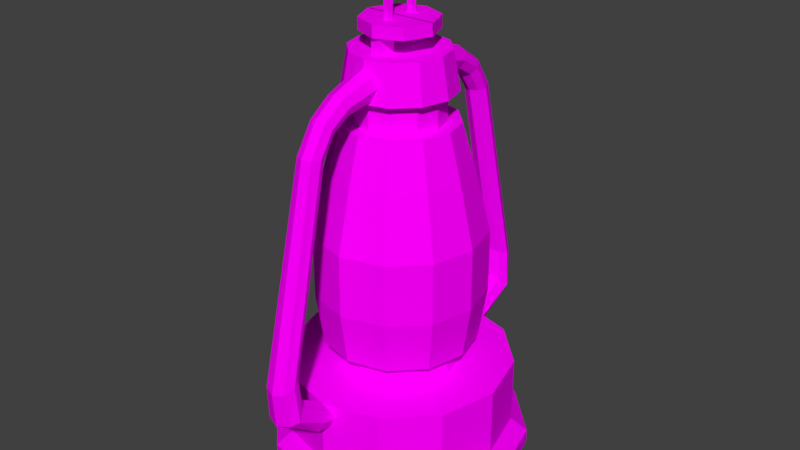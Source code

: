 # Source: handLight.blend  (saved by Blender 2.77.0; exported with 4.5.12 LTS)
import bpy
from mathutils import Matrix  # noqa: F401  (used for matrix-valued properties, if any)

bpy.ops.wm.read_factory_settings(use_empty=True)
scene = bpy.context.scene
scene.name = 'Scene'

# ---- collections
col_collection_1 = bpy.data.collections.new('Collection 1'); scene.collection.children.link(col_collection_1)

# ---- images (referenced by path relative to the original .blend; pixels are not part of the script)
import os
ASSET_DIR = os.environ.get("B2B_ASSET_DIR", "")  # directory of the original .blend (textures are referenced by path, not embedded)
HERE = os.path.dirname(os.path.abspath(__file__))  # packed textures are extracted next to this script under _unpacked/

def load_image(name, relpath, width, height, colorspace="sRGB"):
    """Load a texture the original file referenced (path relative to the .blend, or extracted next to this script)."""
    p = next((c for c in (os.path.join(HERE, relpath), os.path.join(ASSET_DIR, relpath)) if relpath and os.path.exists(c)), "")
    if p:
        img = bpy.data.images.load(p, check_existing=True)
        img.name = name
    else:  # same state as the original file: an image datablock whose file is absent (Cycles renders it pink)
        img = bpy.data.images.new(name, width, height)
        img.source = "FILE"
        img.filepath = "//" + (relpath or name)
    img.colorspace_settings.name = colorspace
    return img
img_colorpalette_jpg_001 = load_image('colorPalette.jpg.001', 'colorPalette.jpg', 1024, 1024, 'sRGB')

# ---- materials (node trees are filled in below, after node groups)
mat_material = bpy.data.materials.new('Material')
mat_material.alpha_threshold = 0.0
mat_material.roughness = 0.5
mat_material.line_color = (0.0, 0.0, 0.0, 1.0)

# ---- material node trees
mat_material.use_nodes = True; mat_material.node_tree.nodes.clear()
_N = mat_material.node_tree.nodes; _L = mat_material.node_tree.links
n0 = _N.new('ShaderNodeOutputMaterial'); n0.name = 'Material Output'; n0.location = (300, 300)
n1 = _N.new('ShaderNodeBsdfDiffuse'); n1.name = 'Diffuse BSDF'; n1.location = (10, 300)
n2 = _N.new('ShaderNodeTexImage'); n2.name = 'Image Texture'; n2.location = (228, 132)
n2.width = 140
n2.image = img_colorpalette_jpg_001
n3 = _N.new('ShaderNodeTexCoord'); n3.name = 'Texture Coordinate'; n3.location = (-183, 230)
_L.new(n1.outputs[0], n0.inputs[0])
_L.new(n3.outputs[2], n2.inputs[0])
_L.new(n2.outputs[0], n1.inputs[0])
n0.is_active_output = True

# ---- world
world_world = bpy.data.worlds.new('World'); scene.world = world_world
world_world.color = (0.05088, 0.05088, 0.05088)
world_world.use_sun_shadow = False
world_world.sun_shadow_jitter_overblur = 0.0
world_world.cycles.sampling_method = 'MANUAL'

# ---- meshes
me_cube = bpy.data.meshes.new('Cube')
me_cube.from_pydata([(0.5733, 0.993, -0.05022), (9.582e-08, 0.6766, 1.033), (0.0, 1.0, 0.191), (-6.697e-12, 1.001, 0.7917), (0.5, 0.866, 0.191), (0.5003, 0.8666, 0.7917), (0.866, 0.5, 0.191), (0.8666, 0.5003, 0.7917), (1.0, 0.0, 0.191), (1.001, 0.0, 0.7917), (-1.0, -4.768e-07, 0.191), (-1.001, -4.768e-07, 0.7917), (-0.866, 0.5, 0.191), (-0.8666, 0.5003, 0.7917), (-0.5, 0.866, 0.191), (-0.5003, 0.8666, 0.7917), (0.5733, 0.993, 0.07503), (1.345e-09, 1.147, 0.07503), (0.993, 0.5733, 0.07503), (1.147, 0.0, 0.07503), (-1.147, -4.768e-07, 0.07503), (-0.993, 0.5733, 0.07503), (-0.5733, 0.993, 0.07503), (1.345e-09, 0.0, -0.05022), (1.345e-09, 1.147, -0.05022), (0.993, 0.5733, -0.05022), (1.147, 0.0, -0.05022), (-1.147, -4.768e-07, -0.05022), (-0.993, 0.5733, -0.05022), (-0.5733, 0.993, -0.05022), (0.2669, 0.4623, 0.7914), (6.486e-08, 0.5338, 0.7914), (0.4623, 0.2669, 0.7914), (0.5338, 0.0, 0.7914), (-0.5338, -2.384e-07, 0.7914), (-0.4623, 0.2669, 0.7914), (-0.2669, 0.4623, 0.7914), (5.873e-08, 0.4937, 0.9637), (7.092e-08, 0.4987, 2.978), (0.2469, 0.4276, 0.9637), (0.4276, 0.2469, 0.9637), (0.4937, 0.0, 0.9637), (-0.4937, -2.384e-07, 0.9637), (-0.4276, 0.2469, 0.9637), (-0.2469, 0.4276, 0.9637), (-0.5278, 0.3047, 2.593), (0.3383, 0.5859, 1.033), (0.5859, 0.3383, 1.033), (0.6766, 0.0, 1.033), (-0.6766, -2.384e-07, 1.033), (-0.5859, 0.3383, 1.033), (-0.3383, 0.5859, 1.033), (0.1904, 0.3298, 2.975), (0.4319, 0.2493, 2.978), (0.4987, 0.0, 2.978), (-0.4987, -2.384e-07, 2.978), (-0.4319, 0.2493, 2.978), (-0.1904, 0.3298, 2.975), (-0.6463, 0.3732, 2.043), (-0.6485, 0.3744, 1.499), (0.6095, 0.0, 2.593), (0.7463, 0.0, 2.043), (0.7488, 0.0, 1.499), (-0.6095, -2.384e-07, 2.593), (-0.7463, -2.384e-07, 2.043), (-0.7488, -2.384e-07, 1.499), (0.5278, 0.3047, 2.593), (0.6463, 0.3732, 2.043), (0.6485, 0.3744, 1.499), (0.3744, 0.6485, 1.499), (0.3732, 0.6463, 2.043), (0.3047, 0.5278, 2.593), (8.471e-08, 0.6095, 2.593), (1.02e-07, 0.7463, 2.043), (1.04e-07, 0.7488, 1.499), (-0.3744, 0.6485, 1.499), (-0.3732, 0.6463, 2.043), (-0.3047, 0.5278, 2.593), (0.2493, 0.4319, 2.978), (7.637e-08, 0.3809, 2.975), (0.3298, 0.1904, 2.975), (0.3809, 0.0, 2.975), (-0.3809, -2.384e-07, 2.975), (-0.3298, 0.1904, 2.975), (-0.2493, 0.4319, 2.978), (1.243e-08, 0.0, 3.558), (0.1904, 0.3298, 3.235), (-0.1904, 0.3298, 3.235), (7.712e-08, 0.3809, 3.235), (0.3298, 0.1904, 3.235), (0.3809, 0.0, 3.235), (-0.3809, -2.384e-07, 3.235), (-0.3298, 0.1904, 3.235), (0.2389, 0.4137, 3.235), (-0.2389, 0.4137, 3.235), (9.149e-08, 0.4777, 3.235), (0.4137, 0.2389, 3.235), (0.4777, 0.0, 3.235), (-0.4777, -2.384e-07, 3.235), (-0.4137, 0.2389, 3.235), (0.2082, 0.3607, 3.569), (-0.2082, 0.3607, 3.569), (8.334e-08, 0.4165, 3.569), (0.3607, 0.2082, 3.569), (0.4165, 0.0, 3.569), (-0.4165, -2.384e-07, 3.569), (-0.3607, 0.2082, 3.569), (-3.749e-08, 0.9448, 0.6559), (-3.491e-08, 0.4308, 3.407), (-4.072e-08, 0.9448, 0.5524), (-4.149e-08, 0.3946, 3.513), (0.0732, 0.9448, 0.5827), (0.09675, 0.3946, 3.473), (0.1035, 0.9448, 0.6559), (0.1368, 0.3946, 3.376), (0.0732, 0.9448, 0.7291), (0.09675, 0.3946, 3.279), (-4.977e-08, 0.9448, 0.7594), (-5.345e-08, 0.3946, 3.239), (-0.0732, 0.9448, 0.7291), (-0.09675, 0.3946, 3.279), (-0.1035, 0.9448, 0.6559), (-0.1368, 0.3946, 3.376), (-0.0732, 0.9448, 0.5827), (-0.09675, 0.3946, 3.473), (-3.91e-08, 1.15, 0.5889), (-4.068e-08, 1.511, 0.855), (-3.91e-08, 1.537, 1.16), (0.09414, 1.501, 1.177), (0.1116, 1.473, 0.8768), (0.09414, 1.136, 0.6253), (0.1331, 1.418, 1.215), (0.1578, 1.401, 0.901), (0.1331, 1.102, 0.7132), (0.09414, 1.339, 1.25), (0.1116, 1.321, 0.9661), (0.09414, 1.068, 0.801), (-5.074e-08, 1.305, 1.268), (-5.447e-08, 1.289, 0.9952), (-5.074e-08, 1.054, 0.8374), (-0.09414, 1.339, 1.25), (-0.1116, 1.321, 0.9661), (-0.09414, 1.068, 0.801), (-0.1331, 1.418, 1.215), (-0.1578, 1.401, 0.901), (-0.1331, 1.102, 0.7132), (-0.09414, 1.501, 1.177), (-0.1116, 1.473, 0.8768), (-0.09414, 1.136, 0.6253), (-4.008e-08, 0.7444, 3.391), (0.0768, 0.7322, 3.362), (0.1086, 0.7031, 3.292), (0.0768, 0.6743, 3.222), (-4.957e-08, 0.6621, 3.193), (-0.0768, 0.6743, 3.222), (-0.1086, 0.7031, 3.292), (-0.0768, 0.7322, 3.362), (0.07245, 0.9275, 3.23), (0.1025, 0.8771, 3.18), (0.07245, 0.8276, 3.131), (-5.225e-08, 0.8065, 3.11), (-0.07245, 0.8276, 3.131), (-0.1025, 0.8771, 3.18), (-0.07245, 0.9275, 3.23), (-4.329e-08, 0.9485, 3.251), (0.07245, 1.082, 2.989), (0.1025, 1.013, 2.974), (0.07245, 0.9452, 2.959), (-5.224e-08, 0.9165, 2.953), (-0.07245, 0.9452, 2.959), (-0.1025, 1.013, 2.974), (-0.07245, 1.082, 2.989), (-4.328e-08, 1.11, 2.994), (-0.04418, 0.1246, 3.545), (-0.04418, 0.1246, 3.706), (-0.04418, 0.2856, 3.545), (-0.04418, 0.2856, 3.706), (0.04418, 0.1246, 3.545), (0.04418, 0.1246, 3.706), (0.04418, 0.2856, 3.545), (0.04418, 0.2856, 3.706), (-1.526e-08, 0.005318, 3.705), (-1.526e-08, 0.005318, 3.809), (-1.526e-08, 0.325, 3.705), (-1.526e-08, 0.325, 3.809), (0.226, 0.2313, 3.705), (0.226, 0.2313, 3.809), (0.3196, 0.005318, 3.705), (0.3196, 0.005318, 3.809), (-0.3196, 0.005318, 3.705), (-0.3196, 0.005318, 3.809), (-0.226, 0.2313, 3.705), (-0.226, 0.2313, 3.809), (-0.02245, 0.1144, 3.801), (-0.02245, 0.1019, 4.053), (-0.02245, 0.163, 3.801), (-0.02245, 0.163, 4.053), (0.02245, 0.1144, 3.801), (0.02245, 0.1019, 4.053), (0.02245, 0.163, 3.801), (0.02245, 0.163, 4.053), (-0.02245, -0.001069, 4.111), (0.02245, -0.001069, 4.111), (-0.02245, -0.001069, 4.067), (0.02245, -0.001069, 4.067), (0.02245, 0.1019, 4.111), (-0.02245, 0.1019, 4.111), (0.02245, 0.163, 4.072), (0.02245, 0.1243, 4.111), (0.02245, 0.1578, 4.092), (0.02245, 0.1437, 4.106), (-0.02245, 0.1243, 4.111), (-0.02245, 0.163, 4.072), (-0.02245, 0.1437, 4.106), (-0.02245, 0.1578, 4.092)], [], [(10, 12, 21, 20), (35, 34, 42, 43), (2, 3, 5, 4), (6, 8, 19, 18), (33, 32, 40, 41), (4, 5, 7, 6), (6, 7, 9, 8), (14, 2, 17, 22), (32, 30, 39, 40), (31, 36, 44, 37), (12, 14, 22, 21), (4, 6, 18, 16), (2, 4, 16, 17), (30, 31, 37, 39), (36, 35, 43, 44), (10, 11, 13, 12), (12, 13, 15, 14), (14, 15, 3, 2), (18, 19, 26, 25), (22, 17, 24, 29), (17, 16, 0, 24), (21, 22, 29, 28), (16, 18, 25, 0), (20, 21, 28, 27), (23, 24, 0), (23, 0, 25), (23, 25, 26), (23, 27, 28), (23, 28, 29), (23, 29, 24), (31, 30, 5, 3), (30, 32, 7, 5), (32, 33, 9, 7), (34, 35, 13, 11), (35, 36, 15, 13), (36, 31, 3, 15), (39, 37, 1, 46), (44, 43, 50, 51), (43, 42, 49, 50), (41, 40, 47, 48), (40, 39, 46, 47), (37, 44, 51, 1), (71, 72, 38, 78), (77, 45, 56, 84), (45, 63, 55, 56), (60, 66, 53, 54), (66, 71, 78, 53), (72, 77, 84, 38), (79, 57, 87, 88), (52, 79, 88, 86), (57, 83, 92, 87), (83, 82, 91, 92), (81, 80, 89, 90), (80, 52, 86, 89), (1, 51, 75, 74), (74, 75, 76, 73), (73, 76, 77, 72), (47, 46, 69, 68), (68, 69, 70, 67), (67, 70, 71, 66), (48, 47, 68, 62), (62, 68, 67, 61), (61, 67, 66, 60), (50, 49, 65, 59), (59, 65, 64, 58), (58, 64, 63, 45), (51, 50, 59, 75), (75, 59, 58, 76), (76, 58, 45, 77), (46, 1, 74, 69), (69, 74, 73, 70), (70, 73, 72, 71), (79, 52, 78, 38), (52, 80, 53, 78), (80, 81, 54, 53), (82, 83, 56, 55), (83, 57, 84, 56), (57, 79, 38, 84), (92, 91, 98, 99), (90, 89, 96, 97), (89, 86, 93, 96), (88, 87, 94, 95), (86, 88, 95, 93), (87, 92, 99, 94), (97, 96, 103, 104), (96, 93, 100, 103), (95, 94, 101, 102), (93, 95, 102, 100), (94, 99, 106, 101), (99, 98, 105, 106), (85, 100, 102), (85, 103, 100), (85, 104, 103), (85, 106, 105), (85, 101, 106), (85, 102, 101), (107, 109, 111), (108, 112, 110), (149, 110, 112, 150), (107, 111, 113), (108, 114, 112), (150, 112, 114, 151), (107, 113, 115), (108, 116, 114), (151, 114, 116, 152), (107, 115, 117), (108, 118, 116), (152, 116, 118, 153), (107, 117, 119), (108, 120, 118), (153, 118, 120, 154), (107, 119, 121), (108, 122, 120), (154, 120, 122, 155), (107, 121, 123), (108, 124, 122), (155, 122, 124, 156), (107, 123, 109), (108, 110, 124), (156, 124, 110, 149), (123, 148, 125, 109), (148, 147, 126, 125), (147, 146, 127, 126), (121, 145, 148, 123), (145, 144, 147, 148), (144, 143, 146, 147), (119, 142, 145, 121), (142, 141, 144, 145), (141, 140, 143, 144), (117, 139, 142, 119), (139, 138, 141, 142), (138, 137, 140, 141), (115, 136, 139, 117), (136, 135, 138, 139), (135, 134, 137, 138), (113, 133, 136, 115), (133, 132, 135, 136), (132, 131, 134, 135), (111, 130, 133, 113), (130, 129, 132, 133), (129, 128, 131, 132), (109, 125, 130, 111), (125, 126, 129, 130), (126, 127, 128, 129), (163, 156, 149, 164), (162, 155, 156, 163), (161, 154, 155, 162), (160, 153, 154, 161), (159, 152, 153, 160), (158, 151, 152, 159), (157, 150, 151, 158), (164, 149, 150, 157), (172, 164, 157, 165), (165, 157, 158, 166), (166, 158, 159, 167), (167, 159, 160, 168), (168, 160, 161, 169), (169, 161, 162, 170), (170, 162, 163, 171), (171, 163, 164, 172), (146, 171, 172, 127), (143, 170, 171, 146), (140, 169, 170, 143), (137, 168, 169, 140), (134, 167, 168, 137), (131, 166, 167, 134), (128, 165, 166, 131), (127, 172, 165, 128), (174, 176, 175, 173), (176, 180, 179, 175), (180, 178, 177, 179), (178, 174, 173, 177), (173, 175, 179, 177), (178, 180, 176, 174), (181, 183, 185), (182, 186, 184), (183, 184, 186, 185), (181, 185, 187), (182, 188, 186), (185, 186, 188, 187), (181, 189, 191), (182, 192, 190), (189, 190, 192, 191), (181, 191, 183), (182, 184, 192), (191, 192, 184, 183), (194, 196, 195, 193), (196, 200, 199, 195), (200, 198, 197, 199), (198, 194, 193, 197), (193, 195, 199, 197), (206, 194, 203, 201), (205, 208, 211, 206), (198, 200, 207, 209, 210, 208, 205), (194, 198, 204, 203), (196, 194, 206, 211, 213, 214, 212), (198, 205, 202, 204), (205, 206, 201, 202), (211, 208, 210, 213), (213, 210, 209, 214), (214, 209, 207, 212), (200, 196, 212, 207)])
_uv = me_cube.uv_layers.new(name='UVMap')
_uv.uv.foreach_set('vector', [0.1176, 0.1424, 0.1159, 0.1428, 0.1157, 0.1424, 0.1176, 0.1419, 0.1297, 0.1538, 0.1297, 0.1529, 0.1302, 0.1529, 0.1302, 0.1538, 0.1248, 0.1534, 0.1268, 0.1534, 0.1269, 0.1551, 0.1249, 0.1551, 0.1159, 0.1486, 0.1176, 0.1491, 0.1176, 0.1496, 0.1157, 0.1491, 0.1297, 0.1474, 0.1297, 0.1465, 0.1303, 0.1465, 0.1303, 0.1473, 0.1269, 0.1518, 0.1289, 0.1518, 0.1289, 0.1531, 0.1269, 0.1531, 0.1269, 0.1531, 0.1289, 0.1531, 0.1289, 0.1548, 0.1269, 0.1549, 0.1147, 0.1441, 0.1143, 0.1457, 0.1138, 0.1457, 0.1143, 0.1438, 0.1297, 0.1465, 0.1297, 0.1457, 0.1303, 0.1458, 0.1303, 0.1465, 0.1262, 0.156, 0.1263, 0.1551, 0.1268, 0.1552, 0.1268, 0.156, 0.1159, 0.1428, 0.1147, 0.1441, 0.1143, 0.1438, 0.1157, 0.1424, 0.1147, 0.1474, 0.1159, 0.1486, 0.1157, 0.1491, 0.1143, 0.1477, 0.1143, 0.1457, 0.1147, 0.1474, 0.1143, 0.1477, 0.1138, 0.1457, 0.1263, 0.1569, 0.1262, 0.156, 0.1268, 0.156, 0.1268, 0.1569, 0.1297, 0.1545, 0.1297, 0.1538, 0.1302, 0.1538, 0.1302, 0.1544, 0.1184, 0.1541, 0.1204, 0.1542, 0.1204, 0.1559, 0.1183, 0.1559, 0.1183, 0.1559, 0.1204, 0.1559, 0.1204, 0.1572, 0.1184, 0.1572, 0.1249, 0.1518, 0.1269, 0.1518, 0.1268, 0.1534, 0.1248, 0.1534, 0.1297, 0.1508, 0.1297, 0.1528, 0.1293, 0.1528, 0.1293, 0.1508, 0.1293, 0.1457, 0.1293, 0.1438, 0.1297, 0.1438, 0.1297, 0.1457, 0.1293, 0.1438, 0.1293, 0.1419, 0.1297, 0.1419, 0.1297, 0.1438, 0.1297, 0.1477, 0.1297, 0.1492, 0.1293, 0.1492, 0.1293, 0.1477, 0.1297, 0.1492, 0.1297, 0.1508, 0.1293, 0.1508, 0.1293, 0.1493, 0.1297, 0.1457, 0.1297, 0.1477, 0.1293, 0.1477, 0.1293, 0.1457, 0.1215, 0.1457, 0.1176, 0.1457, 0.1181, 0.1438, 0.1215, 0.1457, 0.1181, 0.1438, 0.1195, 0.1424, 0.1215, 0.1457, 0.1195, 0.1424, 0.1215, 0.1419, 0.1215, 0.1457, 0.1215, 0.1496, 0.1195, 0.1491, 0.1215, 0.1457, 0.1195, 0.1491, 0.1181, 0.1477, 0.1215, 0.1457, 0.1181, 0.1477, 0.1176, 0.1457, 0.123, 0.1452, 0.1233, 0.1461, 0.1219, 0.1469, 0.1215, 0.1452, 0.1233, 0.1461, 0.1239, 0.1468, 0.1232, 0.1482, 0.1219, 0.1469, 0.1239, 0.1468, 0.1248, 0.147, 0.1248, 0.1486, 0.1232, 0.1482, 0.1248, 0.1434, 0.1239, 0.1437, 0.1232, 0.1423, 0.1248, 0.1419, 0.1239, 0.1437, 0.1233, 0.1443, 0.1219, 0.1436, 0.1232, 0.1423, 0.1233, 0.1443, 0.123, 0.1452, 0.1215, 0.1452, 0.1219, 0.1436, 0.1988, 0.01863, 0.1985, 0.01946, 0.1979, 0.01946, 0.1982, 0.01832, 0.1988, 0.02029, 0.1994, 0.02089, 0.199, 0.02143, 0.1982, 0.02059, 0.1994, 0.02089, 0.2002, 0.02112, 0.2002, 0.02173, 0.199, 0.02143, 0.2002, 0.0178, 0.1994, 0.01802, 0.199, 0.01749, 0.2002, 0.01718, 0.1994, 0.01802, 0.1988, 0.01863, 0.1982, 0.01832, 0.199, 0.01749, 0.1985, 0.01946, 0.1988, 0.02029, 0.1982, 0.02059, 0.1979, 0.01946, 0.2013, 0.02147, 0.2023, 0.02145, 0.2023, 0.02276, 0.2015, 0.02278, 0.1975, 0.01848, 0.1967, 0.0185, 0.1966, 0.01719, 0.1972, 0.01718, 0.1967, 0.0185, 0.1957, 0.0185, 0.1957, 0.01719, 0.1966, 0.01719, 0.1934, 0.02243, 0.1944, 0.02243, 0.1943, 0.02373, 0.1934, 0.02373, 0.1944, 0.02243, 0.1953, 0.02244, 0.195, 0.02374, 0.1943, 0.02373, 0.2023, 0.02145, 0.2033, 0.02147, 0.2031, 0.02278, 0.2023, 0.02276, 0.1247, 0.1574, 0.1247, 0.1581, 0.1239, 0.1581, 0.1239, 0.1574, 0.1247, 0.1568, 0.1247, 0.1574, 0.1239, 0.1574, 0.1239, 0.1568, 0.1192, 0.1572, 0.1192, 0.1577, 0.1184, 0.1577, 0.1183, 0.1572, 0.1192, 0.1577, 0.1192, 0.1584, 0.1184, 0.1584, 0.1184, 0.1577, 0.1214, 0.1569, 0.1214, 0.1576, 0.1205, 0.1576, 0.1205, 0.1569, 0.1214, 0.1576, 0.1214, 0.1581, 0.1205, 0.1581, 0.1205, 0.1576, 0.2023, 0.0162, 0.2034, 0.01622, 0.2036, 0.01777, 0.2023, 0.01774, 0.2023, 0.01774, 0.2036, 0.01777, 0.2036, 0.01959, 0.2023, 0.01957, 0.2023, 0.01957, 0.2036, 0.01959, 0.2033, 0.02147, 0.2023, 0.02145, 0.1945, 0.01718, 0.1954, 0.0172, 0.1956, 0.01876, 0.1946, 0.01874, 0.1946, 0.01874, 0.1956, 0.01876, 0.1956, 0.02059, 0.1946, 0.02057, 0.1946, 0.02057, 0.1956, 0.02059, 0.1953, 0.02244, 0.1944, 0.02243, 0.1933, 0.01718, 0.1945, 0.01718, 0.1946, 0.01874, 0.1933, 0.01874, 0.1933, 0.01874, 0.1946, 0.01874, 0.1946, 0.02057, 0.1933, 0.02057, 0.1933, 0.02057, 0.1946, 0.02057, 0.1944, 0.02243, 0.1934, 0.02243, 0.1968, 0.02374, 0.1956, 0.02374, 0.1956, 0.02218, 0.1969, 0.02218, 0.1969, 0.02218, 0.1956, 0.02218, 0.1956, 0.02035, 0.1969, 0.02035, 0.1969, 0.02035, 0.1956, 0.02035, 0.1957, 0.0185, 0.1967, 0.0185, 0.1977, 0.02373, 0.1968, 0.02374, 0.1969, 0.02218, 0.1979, 0.02217, 0.1979, 0.02217, 0.1969, 0.02218, 0.1969, 0.02035, 0.1979, 0.02034, 0.1979, 0.02034, 0.1969, 0.02035, 0.1967, 0.0185, 0.1975, 0.01848, 0.2012, 0.01622, 0.2023, 0.0162, 0.2023, 0.01774, 0.201, 0.01777, 0.201, 0.01777, 0.2023, 0.01774, 0.2023, 0.01957, 0.201, 0.01959, 0.201, 0.01959, 0.2023, 0.01957, 0.2023, 0.02145, 0.2013, 0.02147, 0.2068, 0.02412, 0.207, 0.02476, 0.2067, 0.02496, 0.2064, 0.02412, 0.207, 0.02476, 0.2075, 0.02523, 0.2073, 0.02558, 0.2067, 0.02496, 0.2075, 0.02523, 0.2081, 0.0254, 0.2081, 0.0258, 0.2073, 0.02558, 0.2081, 0.02284, 0.2075, 0.02302, 0.2073, 0.02267, 0.2081, 0.02245, 0.2075, 0.02302, 0.207, 0.02348, 0.2067, 0.02329, 0.2073, 0.02267, 0.207, 0.02348, 0.2068, 0.02412, 0.2064, 0.02412, 0.2067, 0.02329, 0.1295, 0.1576, 0.1302, 0.1577, 0.1302, 0.1581, 0.1294, 0.1578, 0.1302, 0.1552, 0.1295, 0.1553, 0.1294, 0.1551, 0.1302, 0.1549, 0.1295, 0.1553, 0.1291, 0.1558, 0.1288, 0.1557, 0.1294, 0.1551, 0.1289, 0.1565, 0.1291, 0.1571, 0.1288, 0.1573, 0.1286, 0.1565, 0.1291, 0.1558, 0.1289, 0.1565, 0.1286, 0.1565, 0.1288, 0.1557, 0.1291, 0.1571, 0.1295, 0.1576, 0.1294, 0.1578, 0.1288, 0.1573, 0.1149, 0.1576, 0.1149, 0.1568, 0.116, 0.1569, 0.116, 0.1576, 0.1149, 0.1568, 0.1149, 0.1561, 0.116, 0.1563, 0.116, 0.1569, 0.1138, 0.1569, 0.1138, 0.1561, 0.1149, 0.1562, 0.1149, 0.1569, 0.1138, 0.1578, 0.1138, 0.1569, 0.1149, 0.1569, 0.1149, 0.1576, 0.1172, 0.1576, 0.1172, 0.157, 0.1183, 0.1569, 0.1183, 0.1575, 0.1172, 0.157, 0.1172, 0.1561, 0.1183, 0.1562, 0.1183, 0.1569, 0.1262, 0.1565, 0.125, 0.1572, 0.1248, 0.1565, 0.1262, 0.1565, 0.1255, 0.1577, 0.125, 0.1572, 0.1262, 0.1565, 0.1262, 0.1579, 0.1255, 0.1577, 0.1262, 0.1565, 0.1255, 0.1553, 0.1262, 0.1551, 0.1262, 0.1565, 0.125, 0.1558, 0.1255, 0.1553, 0.1262, 0.1565, 0.1248, 0.1565, 0.125, 0.1558, 0.1226, 0.1577, 0.123, 0.1575, 0.123, 0.1578, 0.1218, 0.1578, 0.1217, 0.1582, 0.1215, 0.1579, 0.1169, 0.1568, 0.1169, 0.158, 0.1166, 0.158, 0.1166, 0.1569, 0.1226, 0.1577, 0.123, 0.1578, 0.1228, 0.158, 0.1218, 0.1578, 0.1221, 0.1582, 0.1217, 0.1582, 0.1281, 0.1425, 0.1291, 0.1419, 0.1292, 0.1422, 0.1283, 0.1427, 0.1226, 0.1577, 0.1228, 0.158, 0.1225, 0.158, 0.1218, 0.1578, 0.1223, 0.1579, 0.1221, 0.1582, 0.1283, 0.1427, 0.1292, 0.1422, 0.1293, 0.1425, 0.1284, 0.1429, 0.1226, 0.1577, 0.1225, 0.158, 0.1223, 0.1578, 0.1218, 0.1578, 0.1223, 0.1576, 0.1223, 0.1579, 0.1298, 0.1483, 0.1297, 0.1474, 0.13, 0.1474, 0.13, 0.1483, 0.1226, 0.1577, 0.1223, 0.1578, 0.1223, 0.1575, 0.1218, 0.1578, 0.1221, 0.1573, 0.1223, 0.1576, 0.13, 0.1483, 0.13, 0.1474, 0.1303, 0.1474, 0.1303, 0.1483, 0.1226, 0.1577, 0.1223, 0.1575, 0.1225, 0.1573, 0.1218, 0.1578, 0.1217, 0.1573, 0.1221, 0.1573, 0.1262, 0.1508, 0.127, 0.1511, 0.127, 0.1514, 0.126, 0.151, 0.1226, 0.1577, 0.1225, 0.1573, 0.1228, 0.1573, 0.1218, 0.1578, 0.1215, 0.1576, 0.1217, 0.1573, 0.126, 0.151, 0.127, 0.1514, 0.1269, 0.1518, 0.1259, 0.1512, 0.1226, 0.1577, 0.1228, 0.1573, 0.123, 0.1575, 0.1218, 0.1578, 0.1215, 0.1579, 0.1215, 0.1576, 0.1172, 0.1569, 0.1172, 0.158, 0.1169, 0.158, 0.1169, 0.1568, 0.129, 0.1548, 0.1289, 0.1542, 0.1293, 0.1542, 0.1293, 0.1549, 0.1289, 0.1542, 0.1289, 0.153, 0.1293, 0.1529, 0.1293, 0.1542, 0.1247, 0.1487, 0.1247, 0.1497, 0.1244, 0.1496, 0.1244, 0.1486, 0.127, 0.1421, 0.1265, 0.1422, 0.1264, 0.1419, 0.127, 0.1419, 0.1265, 0.1422, 0.1254, 0.1426, 0.1251, 0.1425, 0.1264, 0.1419, 0.1254, 0.1426, 0.1251, 0.1436, 0.1248, 0.1435, 0.1251, 0.1425, 0.127, 0.1424, 0.1265, 0.1425, 0.1265, 0.1422, 0.127, 0.1421, 0.1265, 0.1425, 0.1256, 0.1429, 0.1254, 0.1426, 0.1265, 0.1422, 0.1256, 0.1429, 0.1253, 0.1438, 0.1251, 0.1436, 0.1254, 0.1426, 0.1196, 0.1572, 0.1196, 0.1576, 0.1193, 0.1576, 0.1194, 0.1572, 0.1196, 0.1576, 0.1196, 0.1584, 0.1192, 0.1585, 0.1193, 0.1576, 0.121, 0.1568, 0.121, 0.1559, 0.1213, 0.156, 0.1214, 0.1569, 0.1198, 0.1572, 0.1199, 0.1576, 0.1196, 0.1576, 0.1196, 0.1572, 0.1199, 0.1576, 0.12, 0.1585, 0.1196, 0.1584, 0.1196, 0.1576, 0.1206, 0.1569, 0.1207, 0.156, 0.121, 0.1559, 0.121, 0.1568, 0.1292, 0.1515, 0.1287, 0.1514, 0.1287, 0.1511, 0.1292, 0.1513, 0.1287, 0.1514, 0.1276, 0.151, 0.1278, 0.1508, 0.1287, 0.1511, 0.1276, 0.151, 0.1273, 0.15, 0.1275, 0.1498, 0.1278, 0.1508, 0.1293, 0.1518, 0.1286, 0.1518, 0.1287, 0.1514, 0.1292, 0.1515, 0.1286, 0.1518, 0.1273, 0.1512, 0.1276, 0.151, 0.1287, 0.1514, 0.1273, 0.1512, 0.127, 0.1502, 0.1273, 0.15, 0.1276, 0.151, 0.1293, 0.1549, 0.1293, 0.1542, 0.1296, 0.1542, 0.1295, 0.1549, 0.1293, 0.1542, 0.1293, 0.1529, 0.1297, 0.153, 0.1296, 0.1542, 0.1244, 0.1486, 0.1244, 0.1496, 0.1241, 0.1497, 0.124, 0.1487, 0.1172, 0.1562, 0.1172, 0.1569, 0.1169, 0.1568, 0.1169, 0.1561, 0.1255, 0.1505, 0.126, 0.151, 0.1259, 0.1512, 0.1253, 0.1506, 0.1257, 0.1503, 0.1262, 0.1508, 0.126, 0.151, 0.1255, 0.1505, 0.13, 0.1487, 0.13, 0.1483, 0.1303, 0.1483, 0.1303, 0.1488, 0.1298, 0.1488, 0.1298, 0.1483, 0.13, 0.1483, 0.13, 0.1487, 0.1278, 0.1432, 0.1283, 0.1427, 0.1284, 0.1429, 0.1279, 0.1433, 0.1275, 0.143, 0.1281, 0.1425, 0.1283, 0.1427, 0.1278, 0.1432, 0.1169, 0.1561, 0.1169, 0.1568, 0.1166, 0.1569, 0.1167, 0.1562, 0.1245, 0.1559, 0.1245, 0.1568, 0.1243, 0.1567, 0.1242, 0.1559, 0.1272, 0.1439, 0.1275, 0.143, 0.1278, 0.1432, 0.1274, 0.1439, 0.1274, 0.1439, 0.1278, 0.1432, 0.1279, 0.1433, 0.1277, 0.1439, 0.1208, 0.1502, 0.1208, 0.1496, 0.121, 0.1497, 0.121, 0.1502, 0.121, 0.1502, 0.121, 0.1497, 0.1212, 0.1496, 0.1212, 0.1502, 0.1255, 0.1497, 0.1257, 0.1503, 0.1255, 0.1505, 0.1252, 0.1497, 0.1252, 0.1497, 0.1255, 0.1505, 0.1253, 0.1506, 0.125, 0.1497, 0.1247, 0.1559, 0.1247, 0.1567, 0.1245, 0.1568, 0.1245, 0.1559, 0.1247, 0.1497, 0.1247, 0.1559, 0.1245, 0.1559, 0.1244, 0.1496, 0.1251, 0.1436, 0.1252, 0.1497, 0.125, 0.1497, 0.1248, 0.1435, 0.1253, 0.1438, 0.1255, 0.1497, 0.1252, 0.1497, 0.1251, 0.1436, 0.121, 0.1559, 0.121, 0.1502, 0.1212, 0.1502, 0.1213, 0.156, 0.1207, 0.156, 0.1208, 0.1502, 0.121, 0.1502, 0.121, 0.1559, 0.1273, 0.15, 0.1274, 0.1439, 0.1277, 0.1439, 0.1275, 0.1498, 0.127, 0.1502, 0.1272, 0.1439, 0.1274, 0.1439, 0.1273, 0.15, 0.1244, 0.1496, 0.1245, 0.1559, 0.1242, 0.1559, 0.1241, 0.1497, 0.1235, 0.1579, 0.123, 0.1579, 0.123, 0.1573, 0.1235, 0.1573, 0.1235, 0.1573, 0.1238, 0.1573, 0.1238, 0.1579, 0.1235, 0.1579, 0.1154, 0.1581, 0.1149, 0.1582, 0.1149, 0.1576, 0.1154, 0.1576, 0.1289, 0.1523, 0.1292, 0.1523, 0.1292, 0.1528, 0.1289, 0.1528, 0.12, 0.1578, 0.12, 0.1572, 0.1203, 0.1572, 0.1203, 0.1578, 0.1292, 0.1518, 0.1292, 0.1523, 0.1289, 0.1523, 0.1289, 0.1518, 0.1236, 0.1563, 0.1225, 0.1563, 0.1229, 0.1555, 0.1225, 0.1563, 0.1218, 0.157, 0.1215, 0.1563, 0.1166, 0.1569, 0.1162, 0.1569, 0.1162, 0.1561, 0.1165, 0.1561, 0.1236, 0.1563, 0.1229, 0.1555, 0.1236, 0.1552, 0.1225, 0.1563, 0.1225, 0.1573, 0.1218, 0.157, 0.124, 0.156, 0.1236, 0.156, 0.1236, 0.1552, 0.124, 0.1552, 0.1236, 0.1563, 0.1236, 0.1573, 0.1229, 0.157, 0.1225, 0.1563, 0.1218, 0.1555, 0.1225, 0.1552, 0.1236, 0.156, 0.124, 0.156, 0.124, 0.1568, 0.1236, 0.1568, 0.1236, 0.1563, 0.1229, 0.157, 0.1225, 0.1563, 0.1225, 0.1563, 0.1215, 0.1563, 0.1218, 0.1555, 0.1165, 0.1577, 0.1162, 0.1577, 0.1162, 0.1569, 0.1166, 0.1569, 0.13, 0.149, 0.1302, 0.149, 0.1302, 0.1498, 0.1301, 0.1498, 0.1204, 0.1543, 0.1205, 0.1543, 0.1205, 0.1552, 0.1204, 0.1552, 0.1268, 0.1578, 0.1266, 0.1578, 0.1266, 0.1569, 0.1268, 0.1569, 0.1204, 0.1552, 0.1205, 0.1552, 0.1205, 0.156, 0.1204, 0.156, 0.116, 0.1567, 0.116, 0.1565, 0.1162, 0.1565, 0.1162, 0.1567, 0.13, 0.1488, 0.13, 0.149, 0.1297, 0.149, 0.1297, 0.1488, 0.1204, 0.1561, 0.1204, 0.1561, 0.1205, 0.1561, 0.1205, 0.1561, 0.1266, 0.1578, 0.1268, 0.1578, 0.1268, 0.1578, 0.1268, 0.1579, 0.1267, 0.1579, 0.1267, 0.158, 0.1266, 0.158, 0.116, 0.1561, 0.1162, 0.1561, 0.1162, 0.1565, 0.116, 0.1565, 0.1302, 0.149, 0.13, 0.149, 0.13, 0.1488, 0.1301, 0.1488, 0.1302, 0.1488, 0.1302, 0.1489, 0.1302, 0.1489, 0.1266, 0.1578, 0.1266, 0.158, 0.1262, 0.158, 0.1262, 0.1578, 0.1204, 0.1561, 0.1205, 0.1561, 0.1205, 0.1565, 0.1204, 0.1565, 0.1205, 0.1561, 0.1204, 0.1561, 0.1204, 0.156, 0.1205, 0.156, 0.1204, 0.1541, 0.1205, 0.1541, 0.1205, 0.1542, 0.1204, 0.1542, 0.1204, 0.1542, 0.1205, 0.1542, 0.1205, 0.1543, 0.1204, 0.1543, 0.1205, 0.1543, 0.1204, 0.1543, 0.1204, 0.1543, 0.1205, 0.1543])
me_cube.materials.append(mat_material)
me_cube.use_remesh_preserve_volume = False
me_cube.use_remesh_preserve_attributes = False
me_cube.use_mirror_vertex_groups = False
me_cube.update()

# ---- objects
ob_cube = bpy.data.objects.new('Cube', me_cube)

# ---- transforms, parenting, visibility, modifiers, constraints
ob_cube.location = (0.0, 0.0, 0.0)
ob_cube.scale = (0.3213, 0.3213, 0.3213)
ob_cube.lock_rotations_4d = False
ob_cube.empty_display_type = 'ARROWS'
ob_cube.lineart.crease_threshold = 0.0
_m = ob_cube.modifiers.new('Mirror', 'MIRROR')
_m.use_axis = (False, True, False)

# ---- collection membership
col_collection_1.objects.link(ob_cube)

# ---- scene / render settings (as saved in the file)
scene.frame_start = 1; scene.frame_end = 250; scene.frame_set(1)
scene.render.engine = 'CYCLES'
scene.render.resolution_percentage = 50
scene.render.dither_intensity = 0.0
scene.cycles.use_denoising = False
scene.cycles.samples = 128
scene.cycles.sampling_pattern = 'TABULATED_SOBOL'
scene.cycles.light_sampling_threshold = 0.0
scene.cycles.use_adaptive_sampling = False
scene.cycles.use_light_tree = False
scene.cycles.blur_glossy = 0.0
scene.cycles.sample_clamp_indirect = 0.0
scene.view_settings.view_transform = 'Standard'
bpy.context.view_layer.update()

# ---- added for rendering (the .blend has no active camera and no usable light): camera, sun
cam_auto = bpy.data.cameras.new('AutoCamera')
cam_auto.lens = 50.0
cam_auto.sensor_width = 36.0
cam_auto.clip_end = 1000.0
ob_auto_camera = bpy.data.objects.new('AutoCamera', cam_auto)
scene.collection.objects.link(ob_auto_camera)
ob_auto_camera.location = (1.68206, -2.01847, 1.99796)
ob_auto_camera.rotation_euler = (1.09748, -7.21219e-08, 0.694738)
scene.camera = ob_auto_camera
light_auto_sun = bpy.data.lights.new('AutoSun', 'SUN')
light_auto_sun.energy = 3.0
light_auto_sun.angle = 0.0523599
ob_auto_sun = bpy.data.objects.new('AutoSun', light_auto_sun)
scene.collection.objects.link(ob_auto_sun)
ob_auto_sun.rotation_euler = (0.872665, 0.174533, 0.523599)
bpy.context.view_layer.update()
